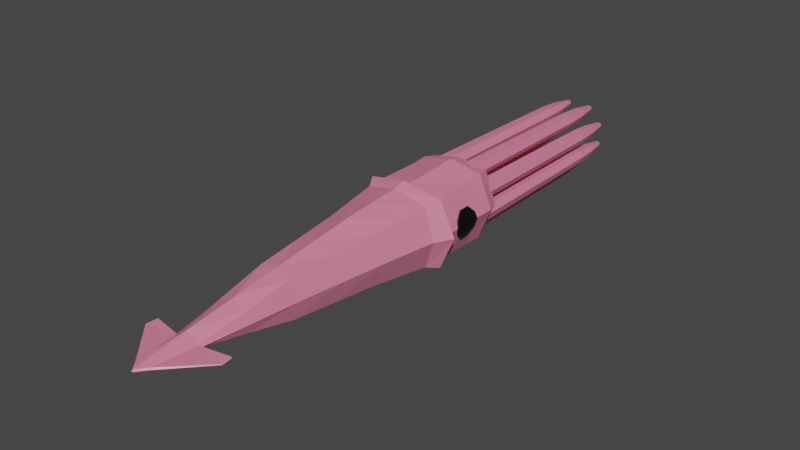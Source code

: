 # Source: squid.blend  (saved by Blender 2.83.19; exported with 4.5.12 LTS)
import bpy
from mathutils import Matrix  # noqa: F401  (used for matrix-valued properties, if any)

bpy.ops.wm.read_factory_settings(use_empty=True)
scene = bpy.context.scene
scene.name = 'Scene'

# ---- collections
col_collection = bpy.data.collections.new('Collection'); scene.collection.children.link(col_collection)

# ---- materials (node trees are filled in below, after node groups)
mat_squid_body = bpy.data.materials.new('squid_body')
mat_squid_body.alpha_threshold = 0.0
mat_squid_body.use_transparent_shadow = False
mat_squid_body.line_color = (0.0, 0.0, 0.0, 1.0)
mat_squid_eye = bpy.data.materials.new('squid_eye')
mat_squid_eye.use_transparent_shadow = False

# ---- material node trees
mat_squid_body.use_nodes = True; mat_squid_body.node_tree.nodes.clear()
_N = mat_squid_body.node_tree.nodes; _L = mat_squid_body.node_tree.links
n0 = _N.new('ShaderNodeOutputMaterial'); n0.name = 'Material Output'; n0.location = (300, 300)
n1 = _N.new('ShaderNodeBsdfPrincipled'); n1.name = 'Principled BSDF'; n1.location = (10, 300)
n1.distribution = 'GGX'
n1.subsurface_method = 'BURLEY'
n1.inputs[0].default_value = (0.8, 0.226, 0.3547, 1.0)
n1.inputs[2].default_value = 0.4
n1.inputs[3].default_value = 1.45
n1.inputs[27].default_value = (0.0, 0.0, 0.0, 1.0)
n1.inputs[28].default_value = 1.0
_L.new(n1.outputs[0], n0.inputs[0])
n0.is_active_output = True
mat_squid_eye.use_nodes = True; mat_squid_eye.node_tree.nodes.clear()
_N = mat_squid_eye.node_tree.nodes; _L = mat_squid_eye.node_tree.links
n0 = _N.new('ShaderNodeBsdfPrincipled'); n0.name = 'Principled BSDF'; n0.location = (10, 300)
n0.distribution = 'GGX'
n0.subsurface_method = 'BURLEY'
n0.inputs[0].default_value = (0.0, 0.0, 0.0, 1.0)
n0.inputs[3].default_value = 1.45
n0.inputs[27].default_value = (0.0, 0.0, 0.0, 1.0)
n0.inputs[28].default_value = 1.0
n1 = _N.new('ShaderNodeOutputMaterial'); n1.name = 'Material Output'; n1.location = (300, 300)
_L.new(n0.outputs[0], n1.inputs[0])
n1.is_active_output = True

# ---- world
world_world = bpy.data.worlds.new('World'); scene.world = world_world
world_world.use_nodes = True; world_world.node_tree.nodes.clear()
_N = world_world.node_tree.nodes; _L = world_world.node_tree.links
n0 = _N.new('ShaderNodeOutputWorld'); n0.name = 'World Output'; n0.location = (300, 300)
n1 = _N.new('ShaderNodeBackground'); n1.name = 'Background'; n1.location = (10, 300)
n1.inputs[0].default_value = (0.05088, 0.05088, 0.05088, 1.0)
_L.new(n1.outputs[0], n0.inputs[0])
n0.is_active_output = True
world_world.color = (0.05088, 0.05088, 0.05088)
world_world.use_sun_shadow = False
world_world.sun_shadow_jitter_overblur = 0.0

# ---- meshes
me_cube = bpy.data.meshes.new('Cube')
me_cube.from_pydata([(0.8756, 1.097, 0.8154), (0.4735, -2.929, 0.5264), (1.11, -5.334, 0.03107), (0.0, -2.929, 0.6083), (0.392, -5.436, 0.0), (0.0, 1.0, 1.052), (1.199, 1.004, 0.0), (0.6503, -2.929, 0.0), (0.0, 1.529, 0.9829), (0.6961, -0.5533, 0.656), (0.0, -5.466, 0.2643), (0.3291, -5.481, 0.03491), (0.0, -0.6545, 0.9175), (0.9639, -0.5517, 0.0), (0.2609, -6.593, 0.0), (0.0, -6.896, 0.0), (0.0, -6.865, 0.03721), (0.2162, -6.591, 0.0397), (1.139, -5.329, 0.0), (1.148, -5.616, 0.01749), (1.177, -5.611, 0.0), (0.0, 1.342, 1.149), (1.065, 1.439, 0.9125), (1.459, 1.478, 0.0), (0.0, 2.672, 1.056), (0.932, 1.6, 0.8109), (1.218, 1.628, 0.0), (0.8657, 2.755, 0.8522), (1.205, 2.789, 0.0), (0.0, 3.601, 0.9885), (1.125, 1.929, 0.0), (1.113, 2.71, 0.0), (1.242, 1.933, 0.0), (1.23, 2.713, 0.0), (1.095, 1.973, 0.1405), (1.008, 2.17, 0.344), (1.002, 2.459, 0.3426), (1.072, 2.662, 0.1378), (1.119, 2.173, 0.3938), (1.211, 1.974, 0.1926), (1.189, 2.664, 0.19), (1.113, 2.462, 0.3924), (1.147, 2.317, 0.0), (1.265, 2.32, 0.0), (1.01, 2.315, 0.3418), (1.121, 2.318, 0.3916), (1.229, 2.316, 0.1974), (1.112, 2.314, 0.1452), (0.611, 3.064, 0.5354), (0.5711, 3.062, 0.1162), (0.8706, 3.062, 0.09906), (0.8965, 3.064, 0.5192), (0.5013, 3.062, 0.3309), (0.9733, 3.064, 0.304), (0.243, 3.085, 0.9609), (0.2032, 3.083, 0.5417), (0.5027, 3.084, 0.5245), (0.5285, 3.086, 0.9447), (0.1334, 3.084, 0.7564), (0.6053, 3.085, 0.7295), (0.2953, 9.318, 0.6483), (0.394, 9.318, 0.6427), (0.4278, 9.319, 0.7102), (0.4025, 9.319, 0.7811), (0.3084, 9.318, 0.7865), (0.2723, 9.318, 0.7191), (0.6632, 9.296, 0.2228), (0.7619, 9.296, 0.2172), (0.7957, 9.297, 0.2847), (0.7704, 9.297, 0.3556), (0.6763, 9.297, 0.361), (0.6402, 9.296, 0.2936), (0.5205, 8.138, 0.3059), (0.6139, 8.139, 0.4802), (0.8572, 8.14, 0.4663), (0.9226, 8.139, 0.2829), (0.8352, 8.138, 0.1083), (0.58, 8.138, 0.1229), (0.1526, 8.16, 0.7314), (0.246, 8.161, 0.9056), (0.4893, 8.162, 0.8918), (0.5547, 8.161, 0.7084), (0.4672, 8.16, 0.5338), (0.212, 8.159, 0.5484), (0.0, 3.19, 1.093), (0.8698, 3.273, 0.8886), (1.211, 3.307, 0.0), (0.7682, 3.67, 0.82), (1.049, 3.697, 0.0), (0.0, 3.601, 0.0), (0.6057, 8.717, 0.1536), (0.8817, 8.718, 0.2825), (0.5578, 8.717, 0.301), (0.633, 8.718, 0.4414), (0.8113, 8.717, 0.1419), (0.829, 8.719, 0.4302), (0.1899, 8.739, 0.7265), (0.2651, 8.74, 0.8669), (0.5138, 8.74, 0.708), (0.4611, 8.74, 0.8557), (0.4434, 8.739, 0.5673), (0.2378, 8.738, 0.5791), (0.1353, 3.592, 0.7539), (0.1372, 4.099, 0.7514), (0.1392, 4.607, 0.7489), (0.1411, 5.114, 0.7464), (0.143, 5.622, 0.7439), (0.1449, 6.13, 0.7414), (0.1468, 6.637, 0.7389), (0.1487, 7.145, 0.7364), (0.1506, 7.652, 0.7339), (0.2457, 7.653, 0.9112), (0.2454, 7.146, 0.9167), (0.2451, 6.638, 0.9222), (0.2448, 6.131, 0.9278), (0.2445, 5.623, 0.9333), (0.2442, 5.116, 0.9388), (0.2439, 4.608, 0.9443), (0.2436, 4.101, 0.9499), (0.2433, 3.593, 0.9554), (0.2112, 7.652, 0.5477), (0.2103, 7.144, 0.547), (0.2094, 6.637, 0.5463), (0.2085, 6.129, 0.5457), (0.2076, 5.621, 0.545), (0.2067, 5.114, 0.5443), (0.2059, 4.606, 0.5437), (0.205, 4.099, 0.543), (0.2041, 3.591, 0.5423), (0.5246, 3.594, 0.9394), (0.5207, 4.101, 0.9341), (0.5168, 4.609, 0.9288), (0.5128, 5.116, 0.9235), (0.5089, 5.624, 0.9182), (0.505, 6.132, 0.9129), (0.5011, 6.639, 0.9076), (0.4971, 7.147, 0.9024), (0.4932, 7.654, 0.8971), (0.6003, 3.593, 0.7274), (0.5952, 4.101, 0.7253), (0.5902, 4.608, 0.7232), (0.5851, 5.116, 0.7211), (0.58, 5.623, 0.7189), (0.575, 6.131, 0.7168), (0.5699, 6.638, 0.7147), (0.5648, 7.146, 0.7126), (0.5598, 7.654, 0.7105), (0.4991, 3.592, 0.5255), (0.4956, 4.099, 0.5264), (0.4921, 4.607, 0.5273), (0.4885, 5.115, 0.5282), (0.485, 5.622, 0.5292), (0.4814, 6.13, 0.5301), (0.4779, 6.637, 0.531), (0.4743, 7.145, 0.5319), (0.4708, 7.652, 0.5329), (0.8671, 3.57, 0.09998), (0.8635, 4.078, 0.1009), (0.86, 4.585, 0.1018), (0.8564, 5.093, 0.1028), (0.8529, 5.6, 0.1037), (0.8493, 6.108, 0.1046), (0.8458, 6.615, 0.1055), (0.8423, 7.123, 0.1064), (0.8387, 7.631, 0.1074), (0.5186, 7.631, 0.3084), (0.5166, 7.123, 0.3109), (0.5147, 6.615, 0.3134), (0.5128, 6.108, 0.3159), (0.5109, 5.6, 0.3184), (0.509, 5.093, 0.3209), (0.5071, 4.585, 0.3234), (0.5052, 4.078, 0.3259), (0.5032, 3.57, 0.3284), (0.6136, 7.632, 0.4857), (0.6133, 7.124, 0.4912), (0.613, 6.617, 0.4967), (0.6127, 6.109, 0.5023), (0.6124, 5.601, 0.5078), (0.6121, 5.094, 0.5133), (0.6118, 4.586, 0.5189), (0.6115, 4.079, 0.5244), (0.6113, 3.571, 0.5299), (0.5791, 7.63, 0.1222), (0.5782, 7.122, 0.1215), (0.5773, 6.615, 0.1209), (0.5764, 6.107, 0.1202), (0.5756, 5.6, 0.1195), (0.5747, 5.092, 0.1189), (0.5738, 4.584, 0.1182), (0.5729, 4.077, 0.1175), (0.572, 3.569, 0.1168), (0.8925, 3.572, 0.5139), (0.8886, 4.08, 0.5086), (0.8847, 4.587, 0.5033), (0.8808, 5.095, 0.498), (0.8768, 5.602, 0.4927), (0.8729, 6.11, 0.4874), (0.869, 6.617, 0.4822), (0.8651, 7.125, 0.4769), (0.8611, 7.632, 0.4716), (0.9682, 3.571, 0.3019), (0.9631, 4.079, 0.2998), (0.9581, 4.586, 0.2977), (0.953, 5.094, 0.2956), (0.9479, 5.601, 0.2935), (0.9429, 6.109, 0.2914), (0.9378, 6.617, 0.2893), (0.9328, 7.124, 0.2871), (0.9277, 7.632, 0.285), (0.5848, -1.741, 0.5912), (0.0, -1.792, 0.7629), (0.8071, -1.74, 0.0), (0.0, -4.197, 0.4363), (0.4001, -4.206, 0.2693), (0.5211, -4.183, 0.0), (0.7859, 0.2716, 0.7357), (0.0, 0.1728, 0.9849), (1.081, 0.2261, 0.0)], [], [(4, 11, 2, 18), (212, 210, 1, 7), (5, 0, 22, 21), (215, 214, 11, 4), (210, 211, 3, 1), (214, 10, 11), (216, 217, 12, 9), (218, 216, 9, 13), (14, 17, 16, 15), (10, 17, 11), (18, 2, 19, 20), (11, 17, 19, 2), (17, 14, 20, 19), (22, 23, 26, 25), (0, 6, 23, 22), (25, 26, 28, 27), (21, 22, 25, 8), (24, 27, 85, 84), (8, 25, 27, 24), (44, 35, 38, 45), (46, 43, 33, 40), (47, 44, 36, 37), (31, 37, 40, 33), (36, 41, 40, 37), (38, 35, 34, 39), (34, 30, 32, 39), (45, 46, 40, 41), (42, 47, 37, 31), (30, 34, 47, 42), (38, 39, 46, 45), (34, 35, 44, 47), (39, 32, 43, 46), (36, 44, 45, 41), (52, 49, 50, 53), (48, 52, 53, 51), (58, 55, 56, 59), (54, 58, 59, 57), (98, 100, 61, 62), (70, 69, 68, 71), (95, 91, 68, 69), (93, 95, 69, 70), (146, 81, 80, 137), (209, 75, 74, 200), (137, 80, 79, 111), (200, 74, 73, 174), (101, 96, 65, 60), (97, 99, 63, 64), (165, 174, 73, 72), (91, 94, 67, 68), (64, 63, 62, 65), (99, 98, 62, 63), (65, 62, 61, 60), (94, 90, 66, 67), (90, 92, 71, 66), (96, 97, 64, 65), (92, 93, 70, 71), (100, 101, 60, 61), (156, 201, 53, 50), (155, 82, 81, 146), (110, 111, 79, 78), (71, 68, 67, 66), (183, 77, 76, 164), (120, 83, 82, 155), (165, 72, 77, 183), (120, 110, 78, 83), (84, 85, 87, 29), (27, 28, 86, 85), (89, 29, 87, 88), (85, 86, 88, 87), (72, 73, 93, 92), (77, 72, 92, 90), (76, 77, 90, 94), (75, 76, 94, 91), (73, 74, 95, 93), (74, 75, 91, 95), (82, 83, 101, 100), (78, 79, 97, 96), (80, 81, 98, 99), (79, 80, 99, 97), (83, 78, 96, 101), (81, 82, 100, 98), (55, 58, 102, 128), (128, 102, 103, 127), (127, 103, 104, 126), (126, 104, 105, 125), (125, 105, 106, 124), (124, 106, 107, 123), (123, 107, 108, 122), (122, 108, 109, 121), (121, 109, 110, 120), (55, 128, 147, 56), (128, 127, 148, 147), (127, 126, 149, 148), (126, 125, 150, 149), (125, 124, 151, 150), (124, 123, 152, 151), (123, 122, 153, 152), (122, 121, 154, 153), (121, 120, 155, 154), (58, 54, 119, 102), (102, 119, 118, 103), (103, 118, 117, 104), (104, 117, 116, 105), (105, 116, 115, 106), (106, 115, 114, 107), (107, 114, 113, 108), (108, 113, 112, 109), (109, 112, 111, 110), (56, 147, 138, 59), (147, 148, 139, 138), (148, 149, 140, 139), (149, 150, 141, 140), (150, 151, 142, 141), (151, 152, 143, 142), (152, 153, 144, 143), (153, 154, 145, 144), (154, 155, 146, 145), (57, 129, 119, 54), (129, 130, 118, 119), (130, 131, 117, 118), (131, 132, 116, 117), (132, 133, 115, 116), (133, 134, 114, 115), (134, 135, 113, 114), (135, 136, 112, 113), (136, 137, 111, 112), (59, 138, 129, 57), (138, 139, 130, 129), (139, 140, 131, 130), (140, 141, 132, 131), (141, 142, 133, 132), (142, 143, 134, 133), (143, 144, 135, 134), (144, 145, 136, 135), (145, 146, 137, 136), (52, 173, 191, 49), (173, 172, 190, 191), (172, 171, 189, 190), (171, 170, 188, 189), (170, 169, 187, 188), (169, 168, 186, 187), (168, 167, 185, 186), (167, 166, 184, 185), (166, 165, 183, 184), (49, 191, 156, 50), (191, 190, 157, 156), (190, 189, 158, 157), (189, 188, 159, 158), (188, 187, 160, 159), (187, 186, 161, 160), (186, 185, 162, 161), (185, 184, 163, 162), (184, 183, 164, 163), (76, 75, 209, 164), (164, 209, 208, 163), (163, 208, 207, 162), (162, 207, 206, 161), (161, 206, 205, 160), (160, 205, 204, 159), (159, 204, 203, 158), (158, 203, 202, 157), (157, 202, 201, 156), (52, 48, 182, 173), (173, 182, 181, 172), (172, 181, 180, 171), (171, 180, 179, 170), (170, 179, 178, 169), (169, 178, 177, 168), (168, 177, 176, 167), (167, 176, 175, 166), (166, 175, 174, 165), (51, 192, 182, 48), (192, 193, 181, 182), (193, 194, 180, 181), (194, 195, 179, 180), (195, 196, 178, 179), (196, 197, 177, 178), (197, 198, 176, 177), (198, 199, 175, 176), (199, 200, 174, 175), (53, 201, 192, 51), (201, 202, 193, 192), (202, 203, 194, 193), (203, 204, 195, 194), (204, 205, 196, 195), (205, 206, 197, 196), (206, 207, 198, 197), (207, 208, 199, 198), (208, 209, 200, 199), (10, 16, 17), (9, 12, 211, 210), (13, 9, 210, 212), (1, 213, 214), (7, 1, 214, 215), (6, 0, 216, 218), (0, 5, 217, 216), (214, 213, 10), (1, 3, 213)])
me_cube.polygons.foreach_set('material_index', [0, 0, 0, 0, 0, 0, 0, 0, 0, 0, 0, 0, 0, 0, 0, 0, 0, 0, 0, 1, 1, 1, 1, 1, 1, 1, 1, 1, 1, 1, 1, 1, 1, 0, 0, 0, 0, 0, 0, 0, 0, 0, 0, 0, 0, 0, 0, 0, 0, 0, 0, 0, 0, 0, 0, 0, 0, 0, 0, 0, 0, 0, 0, 0, 0, 0, 0, 0, 0, 0, 0, 0, 0, 0, 0, 0, 0, 0, 0, 0, 0, 0, 0, 0, 0, 0, 0, 0, 0, 0, 0, 0, 0, 0, 0, 0, 0, 0, 0, 0, 0, 0, 0, 0, 0, 0, 0, 0, 0, 0, 0, 0, 0, 0, 0, 0, 0, 0, 0, 0, 0, 0, 0, 0, 0, 0, 0, 0, 0, 0, 0, 0, 0, 0, 0, 0, 0, 0, 0, 0, 0, 0, 0, 0, 0, 0, 0, 0, 0, 0, 0, 0, 0, 0, 0, 0, 0, 0, 0, 0, 0, 0, 0, 0, 0, 0, 0, 0, 0, 0, 0, 0, 0, 0, 0, 0, 0, 0, 0, 0, 0, 0, 0, 0, 0, 0, 0, 0, 0, 0, 0, 0, 0, 0, 0, 0, 0, 0])
_uv = me_cube.uv_layers.new(name='UVMap')
_uv.uv.foreach_set('vector', [0.5, 0.75, 0.625, 0.75, 0.625, 0.75, 0.5, 0.75, 0.5, 0.6875, 0.625, 0.6875, 0.625, 0.75, 0.5, 0.75, 0.75, 0.5, 0.625, 0.5, 0.625, 0.5, 0.75, 0.5, 0.5, 0.75, 0.625, 0.75, 0.625, 0.75, 0.5, 0.75, 0.625, 0.6875, 0.75, 0.6875, 0.75, 0.75, 0.625, 0.75, 0.625, 0.75, 0.75, 0.75, 0.625, 0.75, 0.625, 0.5625, 0.75, 0.5625, 0.75, 0.625, 0.625, 0.625, 0.5, 0.5625, 0.625, 0.5625, 0.625, 0.625, 0.5, 0.625, 0.5, 0.75, 0.625, 0.75, 0.625, 0.875, 0.5, 0.875, 0.75, 0.75, 0.625, 0.75, 0.625, 0.75, 0.5, 0.75, 0.625, 0.75, 0.625, 0.75, 0.5, 0.75, 0.625, 0.75, 0.625, 0.75, 0.625, 0.75, 0.625, 0.75, 0.625, 0.75, 0.5, 0.75, 0.5, 0.75, 0.625, 0.75, 0.625, 0.5, 0.5, 0.5, 0.5, 0.5, 0.625, 0.5, 0.625, 0.5, 0.5, 0.5, 0.5, 0.5, 0.625, 0.5, 0.625, 0.5, 0.5, 0.5, 0.5, 0.5, 0.625, 0.5, 0.75, 0.5, 0.625, 0.5, 0.625, 0.5, 0.75, 0.5, 0.75, 0.5, 0.625, 0.5, 0.625, 0.5, 0.75, 0.5, 0.75, 0.5, 0.625, 0.5, 0.625, 0.5, 0.75, 0.5, 0.625, 0.5, 0.625, 0.5, 0.625, 0.5, 0.625, 0.5, 0.5605, 0.5, 0.5, 0.5, 0.5, 0.5, 0.5607, 0.5, 0.5497, 0.5, 0.625, 0.5, 0.625, 0.5, 0.5499, 0.5, 0.5, 0.5, 0.5499, 0.5, 0.5607, 0.5, 0.5, 0.5, 0.625, 0.5, 0.625, 0.5, 0.5607, 0.5, 0.5499, 0.5, 0.625, 0.5, 0.625, 0.5, 0.5494, 0.5, 0.5603, 0.5, 0.5494, 0.5, 0.5, 0.5, 0.5, 0.5, 0.5603, 0.5, 0.625, 0.5, 0.5605, 0.5, 0.5607, 0.5, 0.625, 0.5, 0.5, 0.5, 0.5497, 0.5, 0.5499, 0.5, 0.5, 0.5, 0.5, 0.5, 0.5494, 0.5, 0.5497, 0.5, 0.5, 0.5, 0.625, 0.5, 0.5603, 0.5, 0.5605, 0.5, 0.625, 0.5, 0.5494, 0.5, 0.625, 0.5, 0.625, 0.5, 0.5497, 0.5, 0.5603, 0.5, 0.5, 0.5, 0.5, 0.5, 0.5605, 0.5, 0.625, 0.5, 0.625, 0.5, 0.625, 0.5, 0.625, 0.5, 0.5875, 0.5, 0.5499, 0.5, 0.5607, 0.5, 0.5928, 0.5, 0.625, 0.5, 0.5875, 0.5, 0.5928, 0.5, 0.625, 0.5, 0.5875, 0.5, 0.5499, 0.5, 0.5607, 0.5, 0.5928, 0.5, 0.625, 0.5, 0.5875, 0.5, 0.5928, 0.5, 0.625, 0.5, 0.5928, 0.5, 0.5607, 0.5, 0.5607, 0.5, 0.5928, 0.5, 0.625, 0.5, 0.625, 0.5, 0.5928, 0.5, 0.5875, 0.5, 0.625, 0.5, 0.5928, 0.5, 0.5928, 0.5, 0.625, 0.5, 0.625, 0.5, 0.625, 0.5, 0.625, 0.5, 0.625, 0.5, 0.5928, 0.5, 0.5928, 0.5, 0.625, 0.5, 0.625, 0.5, 0.5928, 0.5, 0.5928, 0.5, 0.625, 0.5, 0.625, 0.5, 0.625, 0.5, 0.625, 0.5, 0.625, 0.5, 0.625, 0.5, 0.625, 0.5, 0.625, 0.5, 0.625, 0.5, 0.625, 0.5, 0.5499, 0.5, 0.5875, 0.5, 0.5875, 0.5, 0.5499, 0.5, 0.625, 0.5, 0.625, 0.5, 0.625, 0.5, 0.625, 0.5, 0.5875, 0.5, 0.625, 0.5, 0.625, 0.5, 0.5875, 0.5, 0.5928, 0.5, 0.5607, 0.5, 0.5607, 0.5, 0.5928, 0.5, 0.625, 0.5, 0.625, 0.5, 0.5928, 0.5, 0.5875, 0.5, 0.625, 0.5, 0.5928, 0.5, 0.5928, 0.5, 0.625, 0.5, 0.5875, 0.5, 0.5928, 0.5, 0.5607, 0.5, 0.5499, 0.5, 0.5607, 0.5, 0.5499, 0.5, 0.5499, 0.5, 0.5607, 0.5, 0.5499, 0.5, 0.5875, 0.5, 0.5875, 0.5, 0.5499, 0.5, 0.5875, 0.5, 0.625, 0.5, 0.625, 0.5, 0.5875, 0.5, 0.5875, 0.5, 0.625, 0.5, 0.625, 0.5, 0.5875, 0.5, 0.5607, 0.5, 0.5499, 0.5, 0.5499, 0.5, 0.5607, 0.5, 0.5607, 0.5, 0.5928, 0.5, 0.5928, 0.5, 0.5607, 0.5, 0.5607, 0.5, 0.5607, 0.5, 0.5928, 0.5, 0.5928, 0.5, 0.5875, 0.5, 0.625, 0.5, 0.625, 0.5, 0.5875, 0.5, 0.5875, 0.5, 0.5928, 0.5, 0.5607, 0.5, 0.5499, 0.5, 0.5499, 0.5, 0.5499, 0.5, 0.5607, 0.5, 0.5607, 0.5, 0.5499, 0.5, 0.5499, 0.5, 0.5607, 0.5, 0.5607, 0.5, 0.5875, 0.5, 0.5875, 0.5, 0.5499, 0.5, 0.5499, 0.5, 0.5499, 0.5, 0.5875, 0.5, 0.5875, 0.5, 0.5499, 0.5, 0.75, 0.5, 0.625, 0.5, 0.625, 0.5, 0.75, 0.5, 0.625, 0.5, 0.5, 0.5, 0.5, 0.5, 0.625, 0.5, 0.5, 0.375, 0.625, 0.375, 0.625, 0.5, 0.5, 0.5, 0.625, 0.5, 0.5, 0.5, 0.5, 0.5, 0.625, 0.5, 0.5875, 0.5, 0.625, 0.5, 0.625, 0.5, 0.5875, 0.5, 0.5499, 0.5, 0.5875, 0.5, 0.5875, 0.5, 0.5499, 0.5, 0.5607, 0.5, 0.5499, 0.5, 0.5499, 0.5, 0.5607, 0.5, 0.5928, 0.5, 0.5607, 0.5, 0.5607, 0.5, 0.5928, 0.5, 0.625, 0.5, 0.625, 0.5, 0.625, 0.5, 0.625, 0.5, 0.625, 0.5, 0.5928, 0.5, 0.5928, 0.5, 0.625, 0.5, 0.5607, 0.5, 0.5499, 0.5, 0.5499, 0.5, 0.5607, 0.5, 0.5875, 0.5, 0.625, 0.5, 0.625, 0.5, 0.5875, 0.5, 0.625, 0.5, 0.5928, 0.5, 0.5928, 0.5, 0.625, 0.5, 0.625, 0.5, 0.625, 0.5, 0.625, 0.5, 0.625, 0.5, 0.5499, 0.5, 0.5875, 0.5, 0.5875, 0.5, 0.5499, 0.5, 0.5928, 0.5, 0.5607, 0.5, 0.5607, 0.5, 0.5928, 0.5, 0.5499, 0.5, 0.5875, 0.5, 0.5875, 0.5, 0.5499, 0.5, 0.5499, 0.5, 0.5875, 0.5, 0.5875, 0.5, 0.5499, 0.5, 0.5499, 0.5, 0.5875, 0.5, 0.5875, 0.5, 0.5499, 0.5, 0.5499, 0.5, 0.5875, 0.5, 0.5875, 0.5, 0.5499, 0.5, 0.5499, 0.5, 0.5875, 0.5, 0.5875, 0.5, 0.5499, 0.5, 0.5499, 0.5, 0.5875, 0.5, 0.5875, 0.5, 0.5499, 0.5, 0.5499, 0.5, 0.5875, 0.5, 0.5875, 0.5, 0.5499, 0.5, 0.5499, 0.5, 0.5875, 0.5, 0.5875, 0.5, 0.5499, 0.5, 0.5499, 0.5, 0.5875, 0.5, 0.5875, 0.5, 0.5499, 0.5, 0.5499, 0.5, 0.5499, 0.5, 0.5607, 0.5, 0.5607, 0.5, 0.5499, 0.5, 0.5499, 0.5, 0.5607, 0.5, 0.5607, 0.5, 0.5499, 0.5, 0.5499, 0.5, 0.5607, 0.5, 0.5607, 0.5, 0.5499, 0.5, 0.5499, 0.5, 0.5607, 0.5, 0.5607, 0.5, 0.5499, 0.5, 0.5499, 0.5, 0.5607, 0.5, 0.5607, 0.5, 0.5499, 0.5, 0.5499, 0.5, 0.5607, 0.5, 0.5607, 0.5, 0.5499, 0.5, 0.5499, 0.5, 0.5607, 0.5, 0.5607, 0.5, 0.5499, 0.5, 0.5499, 0.5, 0.5607, 0.5, 0.5607, 0.5, 0.5499, 0.5, 0.5499, 0.5, 0.5607, 0.5, 0.5607, 0.5, 0.5875, 0.5, 0.625, 0.5, 0.625, 0.5, 0.5875, 0.5, 0.5875, 0.5, 0.625, 0.5, 0.625, 0.5, 0.5875, 0.5, 0.5875, 0.5, 0.625, 0.5, 0.625, 0.5, 0.5875, 0.5, 0.5875, 0.5, 0.625, 0.5, 0.625, 0.5, 0.5875, 0.5, 0.5875, 0.5, 0.625, 0.5, 0.625, 0.5, 0.5875, 0.5, 0.5875, 0.5, 0.625, 0.5, 0.625, 0.5, 0.5875, 0.5, 0.5875, 0.5, 0.625, 0.5, 0.625, 0.5, 0.5875, 0.5, 0.5875, 0.5, 0.625, 0.5, 0.625, 0.5, 0.5875, 0.5, 0.5875, 0.5, 0.625, 0.5, 0.625, 0.5, 0.5875, 0.5, 0.5607, 0.5, 0.5607, 0.5, 0.5928, 0.5, 0.5928, 0.5, 0.5607, 0.5, 0.5607, 0.5, 0.5928, 0.5, 0.5928, 0.5, 0.5607, 0.5, 0.5607, 0.5, 0.5928, 0.5, 0.5928, 0.5, 0.5607, 0.5, 0.5607, 0.5, 0.5928, 0.5, 0.5928, 0.5, 0.5607, 0.5, 0.5607, 0.5, 0.5928, 0.5, 0.5928, 0.5, 0.5607, 0.5, 0.5607, 0.5, 0.5928, 0.5, 0.5928, 0.5, 0.5607, 0.5, 0.5607, 0.5, 0.5928, 0.5, 0.5928, 0.5, 0.5607, 0.5, 0.5607, 0.5, 0.5928, 0.5, 0.5928, 0.5, 0.5607, 0.5, 0.5607, 0.5, 0.5928, 0.5, 0.5928, 0.5, 0.625, 0.5, 0.625, 0.5, 0.625, 0.5, 0.625, 0.5, 0.625, 0.5, 0.625, 0.5, 0.625, 0.5, 0.625, 0.5, 0.625, 0.5, 0.625, 0.5, 0.625, 0.5, 0.625, 0.5, 0.625, 0.5, 0.625, 0.5, 0.625, 0.5, 0.625, 0.5, 0.625, 0.5, 0.625, 0.5, 0.625, 0.5, 0.625, 0.5, 0.625, 0.5, 0.625, 0.5, 0.625, 0.5, 0.625, 0.5, 0.625, 0.5, 0.625, 0.5, 0.625, 0.5, 0.625, 0.5, 0.625, 0.5, 0.625, 0.5, 0.625, 0.5, 0.625, 0.5, 0.625, 0.5, 0.625, 0.5, 0.625, 0.5, 0.625, 0.5, 0.5928, 0.5, 0.5928, 0.5, 0.625, 0.5, 0.625, 0.5, 0.5928, 0.5, 0.5928, 0.5, 0.625, 0.5, 0.625, 0.5, 0.5928, 0.5, 0.5928, 0.5, 0.625, 0.5, 0.625, 0.5, 0.5928, 0.5, 0.5928, 0.5, 0.625, 0.5, 0.625, 0.5, 0.5928, 0.5, 0.5928, 0.5, 0.625, 0.5, 0.625, 0.5, 0.5928, 0.5, 0.5928, 0.5, 0.625, 0.5, 0.625, 0.5, 0.5928, 0.5, 0.5928, 0.5, 0.625, 0.5, 0.625, 0.5, 0.5928, 0.5, 0.5928, 0.5, 0.625, 0.5, 0.625, 0.5, 0.5928, 0.5, 0.5928, 0.5, 0.625, 0.5, 0.625, 0.5, 0.5875, 0.5, 0.5875, 0.5, 0.5499, 0.5, 0.5499, 0.5, 0.5875, 0.5, 0.5875, 0.5, 0.5499, 0.5, 0.5499, 0.5, 0.5875, 0.5, 0.5875, 0.5, 0.5499, 0.5, 0.5499, 0.5, 0.5875, 0.5, 0.5875, 0.5, 0.5499, 0.5, 0.5499, 0.5, 0.5875, 0.5, 0.5875, 0.5, 0.5499, 0.5, 0.5499, 0.5, 0.5875, 0.5, 0.5875, 0.5, 0.5499, 0.5, 0.5499, 0.5, 0.5875, 0.5, 0.5875, 0.5, 0.5499, 0.5, 0.5499, 0.5, 0.5875, 0.5, 0.5875, 0.5, 0.5499, 0.5, 0.5499, 0.5, 0.5875, 0.5, 0.5875, 0.5, 0.5499, 0.5, 0.5499, 0.5, 0.5499, 0.5, 0.5499, 0.5, 0.5607, 0.5, 0.5607, 0.5, 0.5499, 0.5, 0.5499, 0.5, 0.5607, 0.5, 0.5607, 0.5, 0.5499, 0.5, 0.5499, 0.5, 0.5607, 0.5, 0.5607, 0.5, 0.5499, 0.5, 0.5499, 0.5, 0.5607, 0.5, 0.5607, 0.5, 0.5499, 0.5, 0.5499, 0.5, 0.5607, 0.5, 0.5607, 0.5, 0.5499, 0.5, 0.5499, 0.5, 0.5607, 0.5, 0.5607, 0.5, 0.5499, 0.5, 0.5499, 0.5, 0.5607, 0.5, 0.5607, 0.5, 0.5499, 0.5, 0.5499, 0.5, 0.5607, 0.5, 0.5607, 0.5, 0.5499, 0.5, 0.5499, 0.5, 0.5607, 0.5, 0.5607, 0.5, 0.5607, 0.5, 0.5928, 0.5, 0.5928, 0.5, 0.5607, 0.5, 0.5607, 0.5, 0.5928, 0.5, 0.5928, 0.5, 0.5607, 0.5, 0.5607, 0.5, 0.5928, 0.5, 0.5928, 0.5, 0.5607, 0.5, 0.5607, 0.5, 0.5928, 0.5, 0.5928, 0.5, 0.5607, 0.5, 0.5607, 0.5, 0.5928, 0.5, 0.5928, 0.5, 0.5607, 0.5, 0.5607, 0.5, 0.5928, 0.5, 0.5928, 0.5, 0.5607, 0.5, 0.5607, 0.5, 0.5928, 0.5, 0.5928, 0.5, 0.5607, 0.5, 0.5607, 0.5, 0.5928, 0.5, 0.5928, 0.5, 0.5607, 0.5, 0.5607, 0.5, 0.5928, 0.5, 0.5928, 0.5, 0.5607, 0.5, 0.5875, 0.5, 0.625, 0.5, 0.625, 0.5, 0.5875, 0.5, 0.5875, 0.5, 0.625, 0.5, 0.625, 0.5, 0.5875, 0.5, 0.5875, 0.5, 0.625, 0.5, 0.625, 0.5, 0.5875, 0.5, 0.5875, 0.5, 0.625, 0.5, 0.625, 0.5, 0.5875, 0.5, 0.5875, 0.5, 0.625, 0.5, 0.625, 0.5, 0.5875, 0.5, 0.5875, 0.5, 0.625, 0.5, 0.625, 0.5, 0.5875, 0.5, 0.5875, 0.5, 0.625, 0.5, 0.625, 0.5, 0.5875, 0.5, 0.5875, 0.5, 0.625, 0.5, 0.625, 0.5, 0.5875, 0.5, 0.5875, 0.5, 0.625, 0.5, 0.625, 0.5, 0.5875, 0.5, 0.625, 0.5, 0.625, 0.5, 0.625, 0.5, 0.625, 0.5, 0.625, 0.5, 0.625, 0.5, 0.625, 0.5, 0.625, 0.5, 0.625, 0.5, 0.625, 0.5, 0.625, 0.5, 0.625, 0.5, 0.625, 0.5, 0.625, 0.5, 0.625, 0.5, 0.625, 0.5, 0.625, 0.5, 0.625, 0.5, 0.625, 0.5, 0.625, 0.5, 0.625, 0.5, 0.625, 0.5, 0.625, 0.5, 0.625, 0.5, 0.625, 0.5, 0.625, 0.5, 0.625, 0.5, 0.625, 0.5, 0.625, 0.5, 0.625, 0.5, 0.625, 0.5, 0.625, 0.5, 0.625, 0.5, 0.625, 0.5, 0.625, 0.5, 0.625, 0.5, 0.5928, 0.5, 0.5928, 0.5, 0.625, 0.5, 0.625, 0.5, 0.5928, 0.5, 0.5928, 0.5, 0.625, 0.5, 0.625, 0.5, 0.5928, 0.5, 0.5928, 0.5, 0.625, 0.5, 0.625, 0.5, 0.5928, 0.5, 0.5928, 0.5, 0.625, 0.5, 0.625, 0.5, 0.5928, 0.5, 0.5928, 0.5, 0.625, 0.5, 0.625, 0.5, 0.5928, 0.5, 0.5928, 0.5, 0.625, 0.5, 0.625, 0.5, 0.5928, 0.5, 0.5928, 0.5, 0.625, 0.5, 0.625, 0.5, 0.5928, 0.5, 0.5928, 0.5, 0.625, 0.5, 0.625, 0.5, 0.5928, 0.5, 0.5928, 0.5, 0.625, 0.5, 0.625, 0.5, 0.75, 0.75, 0.75, 0.75, 0.625, 0.75, 0.625, 0.625, 0.75, 0.625, 0.75, 0.6875, 0.625, 0.6875, 0.5, 0.625, 0.625, 0.625, 0.625, 0.6875, 0.5, 0.6875, 0.625, 0.75, 0.75, 0.75, 0.625, 0.75, 0.5, 0.75, 0.625, 0.75, 0.625, 0.75, 0.5, 0.75, 0.5, 0.5, 0.625, 0.5, 0.625, 0.5625, 0.5, 0.5625, 0.625, 0.5, 0.75, 0.5, 0.75, 0.5625, 0.625, 0.5625, 0.625, 0.75, 0.75, 0.75, 0.75, 0.75, 0.625, 0.75, 0.75, 0.75, 0.75, 0.75])
me_cube.materials.append(mat_squid_body)
me_cube.materials.append(mat_squid_eye)
me_cube.use_remesh_preserve_volume = False
me_cube.use_remesh_preserve_attributes = False
me_cube.use_mirror_vertex_groups = False
me_cube.update()

# ---- objects
ob_cube = bpy.data.objects.new('Cube', me_cube)

# ---- transforms, parenting, visibility, modifiers, constraints
ob_cube.location = (0.0, 0.0, 0.0)
ob_cube.lock_rotations_4d = False
ob_cube.empty_display_type = 'ARROWS'
ob_cube.lineart.crease_threshold = 0.0
_m = ob_cube.modifiers.new('Mirror', 'MIRROR')
_m.use_axis = (True, False, True)
_m.use_clip = True

# ---- collection membership
col_collection.objects.link(ob_cube)

# ---- scene / render settings (as saved in the file)
scene.frame_start = 1; scene.frame_end = 250; scene.frame_set(1)
scene.render.engine = 'BLENDER_EEVEE_NEXT'
scene.cycles.use_denoising = False
scene.cycles.samples = 128
scene.cycles.sampling_pattern = 'TABULATED_SOBOL'
scene.cycles.use_adaptive_sampling = False
scene.cycles.use_light_tree = False
scene.view_settings.view_transform = 'Filmic'
bpy.context.view_layer.update()

# ---- added for rendering (the .blend has no active camera and no usable light): camera, sun
cam_auto = bpy.data.cameras.new('AutoCamera')
cam_auto.lens = 50.0
cam_auto.sensor_width = 36.0
cam_auto.clip_end = 1000.0
ob_auto_camera = bpy.data.objects.new('AutoCamera', cam_auto)
scene.collection.objects.link(ob_auto_camera)
ob_auto_camera.location = (15.391, -17.2578, 12.3128)
ob_auto_camera.rotation_euler = (1.09748, -7.21219e-08, 0.694738)
scene.camera = ob_auto_camera
light_auto_sun = bpy.data.lights.new('AutoSun', 'SUN')
light_auto_sun.energy = 3.0
light_auto_sun.angle = 0.0523599
ob_auto_sun = bpy.data.objects.new('AutoSun', light_auto_sun)
scene.collection.objects.link(ob_auto_sun)
ob_auto_sun.rotation_euler = (0.872665, 0.174533, 0.523599)
bpy.context.view_layer.update()
